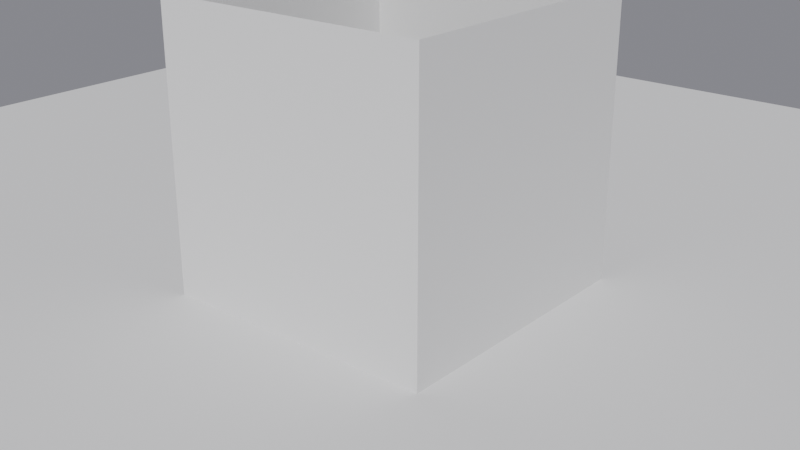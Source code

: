 # Source: L02_mesh_difettosa.blend  (saved by Blender 5.0.119; exported with 4.5.12 LTS)
import bpy
from mathutils import Matrix  # noqa: F401  (used for matrix-valued properties, if any)

bpy.ops.wm.read_factory_settings(use_empty=True)
scene = bpy.context.scene
scene.name = 'Scene'

# ---- materials (node trees are filled in below, after node groups)
mat_mat_difettoso = bpy.data.materials.new('Mat_Difettoso')

# ---- material node trees
mat_mat_difettoso.use_nodes = True; mat_mat_difettoso.node_tree.nodes.clear()
_N = mat_mat_difettoso.node_tree.nodes; _L = mat_mat_difettoso.node_tree.links
n0 = _N.new('ShaderNodeBsdfPrincipled'); n0.name = 'Principled BSDF'; n0.location = (-200, 100)
n1 = _N.new('ShaderNodeOutputMaterial'); n1.name = 'Material Output'; n1.location = (200, 100)
_L.new(n0.outputs[0], n1.inputs[0])
n1.is_active_output = True

# ---- world
world_mondo = bpy.data.worlds.new('Mondo'); scene.world = world_mondo
world_mondo.use_nodes = True; world_mondo.node_tree.nodes.clear()
_N = world_mondo.node_tree.nodes; _L = world_mondo.node_tree.links
n0 = _N.new('ShaderNodeBackground'); n0.name = 'Background'; n0.location = (-200, 100)
n0.inputs[0].default_value = (0.25, 0.25, 0.28, 1.0)
n1 = _N.new('ShaderNodeOutputWorld'); n1.name = 'World Output'; n1.location = (200, 100)
_L.new(n0.outputs[0], n1.inputs[0])
n1.is_active_output = True

# ---- cameras
cam_camera = bpy.data.cameras.new('Camera')

# ---- lights
light_sun = bpy.data.lights.new('Sun', 'SUN')
light_sun.energy = 3.0

# ---- meshes
me_plane = bpy.data.meshes.new('Plane')
me_plane.from_pydata([(-3.0, -3.0, 0.0), (3.0, -3.0, 0.0), (-3.0, 3.0, 0.0), (3.0, 3.0, 0.0)], [], [(0, 1, 3, 2)])
_uv = me_plane.uv_layers.new(name='UVMap')
_uv.uv.foreach_set('vector', [0.0, 0.0, 1.0, 0.0, 1.0, 1.0, 0.0, 1.0])
me_plane.update()
me_difettoso = bpy.data.meshes.new('Difettoso')
me_difettoso.from_pydata([(-0.5, -0.5, -0.5), (-0.5, -0.5, 0.5), (-0.5, 0.5, -0.5), (-0.5, 0.5, 0.5), (0.5, -0.5, -0.5), (0.5, -0.5, 0.5), (0.5, 0.5, -0.5), (0.5, 0.5, 0.5), (0.9, 0.9, 0.0), (-0.9, 0.9, 0.3)], [], [(0, 1, 3, 2), (2, 3, 7, 6), (6, 7, 5, 4), (4, 0, 1, 5), (2, 6, 4, 0)])
me_difettoso.materials.append(mat_mat_difettoso)
me_difettoso.update()

# ---- objects
ob_sole = bpy.data.objects.new('Sole', light_sun)
ob_pavimento = bpy.data.objects.new('Pavimento', me_plane)
ob_camera = bpy.data.objects.new('Camera', cam_camera)
ob_difettoso = bpy.data.objects.new('Difettoso', me_difettoso)

# ---- transforms, parenting, visibility, modifiers, constraints
ob_sole.location = (5.0, -5.0, 8.0)
ob_sole.rotation_euler = (0.8727, 0.0, 0.5236)
ob_pavimento.location = (0.0, 0.0, 0.0)
ob_camera.location = (2.2, -2.6, 1.6)
ob_camera.rotation_euler = (1.187, 0.0, 0.6981)
ob_difettoso.location = (0.0, 0.0, 0.5)

# ---- collection membership
scene.collection.objects.link(ob_sole)
scene.collection.objects.link(ob_pavimento)
scene.collection.objects.link(ob_camera)
scene.collection.objects.link(ob_difettoso)

# ---- scene / render settings (as saved in the file)
scene.camera = ob_camera
scene.frame_start = 1; scene.frame_end = 250; scene.frame_set(1)
scene.render.engine = 'BLENDER_EEVEE_NEXT'
scene.render.bake_bias = 0.0
scene.render.bake_samples = 0
scene.cycles.sampling_pattern = 'TABULATED_SOBOL'
scene.eevee.use_volume_custom_range = False
bpy.context.view_layer.update()
